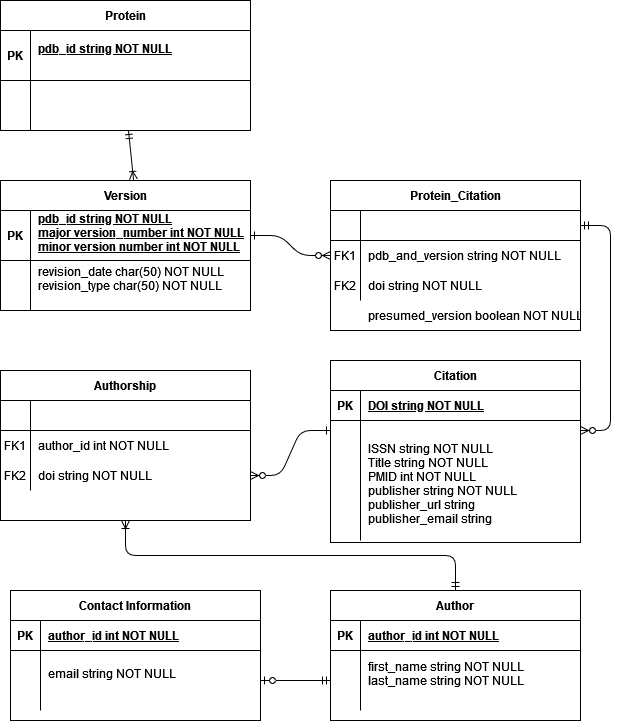

The diagram above was exported from draw.io. Its source (the exported page's mxGraphModel, read from the mxfile embedded in the PNG):
<mxGraphModel dx="752" dy="2205" grid="1" gridSize="10" guides="1" tooltips="1" connect="1" arrows="1" fold="1" page="1" pageScale="1" pageWidth="850" pageHeight="1100" math="0" shadow="0" extFonts="Permanent Marker^https://fonts.googleapis.com/css?family=Permanent+Marker">
  <root>
    <mxCell id="0" />
    <mxCell id="1" parent="0" />
    <mxCell id="C-vyLk0tnHw3VtMMgP7b-1" value="" style="edgeStyle=entityRelationEdgeStyle;endArrow=ERzeroToMany;startArrow=ERone;endFill=1;startFill=0;" parent="1" source="C-vyLk0tnHw3VtMMgP7b-24" target="C-vyLk0tnHw3VtMMgP7b-6" edge="1">
      <mxGeometry width="100" height="100" relative="1" as="geometry">
        <mxPoint x="340" y="720" as="sourcePoint" />
        <mxPoint x="440" y="620" as="targetPoint" />
      </mxGeometry>
    </mxCell>
    <mxCell id="C-vyLk0tnHw3VtMMgP7b-12" value="" style="edgeStyle=entityRelationEdgeStyle;endArrow=ERzeroToMany;startArrow=ERmandOne;endFill=1;startFill=0;" parent="1" source="C-vyLk0tnHw3VtMMgP7b-3" target="C-vyLk0tnHw3VtMMgP7b-17" edge="1">
      <mxGeometry width="100" height="100" relative="1" as="geometry">
        <mxPoint x="400" y="180" as="sourcePoint" />
        <mxPoint x="460" y="205" as="targetPoint" />
      </mxGeometry>
    </mxCell>
    <mxCell id="C-vyLk0tnHw3VtMMgP7b-2" value="Protein_Citation" style="shape=table;startSize=30;container=1;collapsible=1;childLayout=tableLayout;fixedRows=1;rowLines=0;fontStyle=1;align=center;resizeLast=1;" parent="1" vertex="1">
      <mxGeometry x="450" y="120" width="250" height="150" as="geometry" />
    </mxCell>
    <mxCell id="C-vyLk0tnHw3VtMMgP7b-3" value="" style="shape=partialRectangle;collapsible=0;dropTarget=0;pointerEvents=0;fillColor=none;points=[[0,0.5],[1,0.5]];portConstraint=eastwest;top=0;left=0;right=0;bottom=1;" parent="C-vyLk0tnHw3VtMMgP7b-2" vertex="1">
      <mxGeometry y="30" width="250" height="30" as="geometry" />
    </mxCell>
    <mxCell id="C-vyLk0tnHw3VtMMgP7b-4" value="" style="shape=partialRectangle;overflow=hidden;connectable=0;fillColor=none;top=0;left=0;bottom=0;right=0;fontStyle=1;" parent="C-vyLk0tnHw3VtMMgP7b-3" vertex="1">
      <mxGeometry width="30" height="30" as="geometry">
        <mxRectangle width="30" height="30" as="alternateBounds" />
      </mxGeometry>
    </mxCell>
    <mxCell id="C-vyLk0tnHw3VtMMgP7b-5" value="" style="shape=partialRectangle;overflow=hidden;connectable=0;fillColor=none;top=0;left=0;bottom=0;right=0;align=left;spacingLeft=6;fontStyle=5;" parent="C-vyLk0tnHw3VtMMgP7b-3" vertex="1">
      <mxGeometry x="30" width="220" height="30" as="geometry">
        <mxRectangle width="220" height="30" as="alternateBounds" />
      </mxGeometry>
    </mxCell>
    <mxCell id="C-vyLk0tnHw3VtMMgP7b-6" value="" style="shape=partialRectangle;collapsible=0;dropTarget=0;pointerEvents=0;fillColor=none;points=[[0,0.5],[1,0.5]];portConstraint=eastwest;top=0;left=0;right=0;bottom=0;" parent="C-vyLk0tnHw3VtMMgP7b-2" vertex="1">
      <mxGeometry y="60" width="250" height="30" as="geometry" />
    </mxCell>
    <mxCell id="C-vyLk0tnHw3VtMMgP7b-7" value="FK1" style="shape=partialRectangle;overflow=hidden;connectable=0;fillColor=none;top=0;left=0;bottom=0;right=0;" parent="C-vyLk0tnHw3VtMMgP7b-6" vertex="1">
      <mxGeometry width="30" height="30" as="geometry">
        <mxRectangle width="30" height="30" as="alternateBounds" />
      </mxGeometry>
    </mxCell>
    <mxCell id="C-vyLk0tnHw3VtMMgP7b-8" value="pdb_and_version string NOT NULL" style="shape=partialRectangle;overflow=hidden;connectable=0;fillColor=none;top=0;left=0;bottom=0;right=0;align=left;spacingLeft=6;" parent="C-vyLk0tnHw3VtMMgP7b-6" vertex="1">
      <mxGeometry x="30" width="220" height="30" as="geometry">
        <mxRectangle width="220" height="30" as="alternateBounds" />
      </mxGeometry>
    </mxCell>
    <mxCell id="C-vyLk0tnHw3VtMMgP7b-9" value="" style="shape=partialRectangle;collapsible=0;dropTarget=0;pointerEvents=0;fillColor=none;points=[[0,0.5],[1,0.5]];portConstraint=eastwest;top=0;left=0;right=0;bottom=0;" parent="C-vyLk0tnHw3VtMMgP7b-2" vertex="1">
      <mxGeometry y="90" width="250" height="30" as="geometry" />
    </mxCell>
    <mxCell id="C-vyLk0tnHw3VtMMgP7b-10" value="FK2" style="shape=partialRectangle;overflow=hidden;connectable=0;fillColor=none;top=0;left=0;bottom=0;right=0;" parent="C-vyLk0tnHw3VtMMgP7b-9" vertex="1">
      <mxGeometry width="30" height="30" as="geometry">
        <mxRectangle width="30" height="30" as="alternateBounds" />
      </mxGeometry>
    </mxCell>
    <mxCell id="C-vyLk0tnHw3VtMMgP7b-11" value="doi string NOT NULL" style="shape=partialRectangle;overflow=hidden;connectable=0;fillColor=none;top=0;left=0;bottom=0;right=0;align=left;spacingLeft=6;" parent="C-vyLk0tnHw3VtMMgP7b-9" vertex="1">
      <mxGeometry x="30" width="220" height="30" as="geometry">
        <mxRectangle width="220" height="30" as="alternateBounds" />
      </mxGeometry>
    </mxCell>
    <mxCell id="C-vyLk0tnHw3VtMMgP7b-23" value="Version" style="shape=table;startSize=30;container=1;collapsible=1;childLayout=tableLayout;fixedRows=1;rowLines=0;fontStyle=1;align=center;resizeLast=1;" parent="1" vertex="1">
      <mxGeometry x="120" y="120" width="250" height="130" as="geometry" />
    </mxCell>
    <mxCell id="C-vyLk0tnHw3VtMMgP7b-24" value="" style="shape=partialRectangle;collapsible=0;dropTarget=0;pointerEvents=0;fillColor=none;points=[[0,0.5],[1,0.5]];portConstraint=eastwest;top=0;left=0;right=0;bottom=1;" parent="C-vyLk0tnHw3VtMMgP7b-23" vertex="1">
      <mxGeometry y="30" width="250" height="50" as="geometry" />
    </mxCell>
    <mxCell id="C-vyLk0tnHw3VtMMgP7b-25" value="PK" style="shape=partialRectangle;overflow=hidden;connectable=0;fillColor=none;top=0;left=0;bottom=0;right=0;fontStyle=1;" parent="C-vyLk0tnHw3VtMMgP7b-24" vertex="1">
      <mxGeometry width="30" height="50" as="geometry">
        <mxRectangle width="30" height="50" as="alternateBounds" />
      </mxGeometry>
    </mxCell>
    <mxCell id="C-vyLk0tnHw3VtMMgP7b-26" value="pdb_id string NOT NULL&#10;major version_number int NOT NULL&#10;minor version number int NOT NULL&#10; " style="shape=partialRectangle;overflow=hidden;connectable=0;fillColor=none;top=0;left=0;bottom=0;right=0;align=left;spacingLeft=6;fontStyle=5;" parent="C-vyLk0tnHw3VtMMgP7b-24" vertex="1">
      <mxGeometry x="30" width="220" height="50" as="geometry">
        <mxRectangle width="220" height="50" as="alternateBounds" />
      </mxGeometry>
    </mxCell>
    <mxCell id="C-vyLk0tnHw3VtMMgP7b-27" value="" style="shape=partialRectangle;collapsible=0;dropTarget=0;pointerEvents=0;fillColor=none;points=[[0,0.5],[1,0.5]];portConstraint=eastwest;top=0;left=0;right=0;bottom=0;" parent="C-vyLk0tnHw3VtMMgP7b-23" vertex="1">
      <mxGeometry y="80" width="250" height="50" as="geometry" />
    </mxCell>
    <mxCell id="C-vyLk0tnHw3VtMMgP7b-28" value="" style="shape=partialRectangle;overflow=hidden;connectable=0;fillColor=none;top=0;left=0;bottom=0;right=0;" parent="C-vyLk0tnHw3VtMMgP7b-27" vertex="1">
      <mxGeometry width="30" height="50" as="geometry">
        <mxRectangle width="30" height="50" as="alternateBounds" />
      </mxGeometry>
    </mxCell>
    <mxCell id="C-vyLk0tnHw3VtMMgP7b-29" value="revision_date char(50) NOT NULL&#10;revision_type char(50) NOT NULL&#10;" style="shape=partialRectangle;overflow=hidden;connectable=0;fillColor=none;top=0;left=0;bottom=0;right=0;align=left;spacingLeft=6;" parent="C-vyLk0tnHw3VtMMgP7b-27" vertex="1">
      <mxGeometry x="30" width="220" height="50" as="geometry">
        <mxRectangle width="220" height="50" as="alternateBounds" />
      </mxGeometry>
    </mxCell>
    <mxCell id="-R7bKhrKBanuE2HDATJ5-2" value="presumed_version boolean NOT NULL" style="shape=partialRectangle;overflow=hidden;connectable=0;fillColor=none;top=0;left=0;bottom=0;right=0;align=left;spacingLeft=6;" parent="1" vertex="1">
      <mxGeometry x="480" y="240" width="220" height="30" as="geometry">
        <mxRectangle width="220" height="30" as="alternateBounds" />
      </mxGeometry>
    </mxCell>
    <mxCell id="C-vyLk0tnHw3VtMMgP7b-13" value="Citation" style="shape=table;startSize=30;container=1;collapsible=1;childLayout=tableLayout;fixedRows=1;rowLines=0;fontStyle=1;align=center;resizeLast=1;" parent="1" vertex="1">
      <mxGeometry x="450" y="300" width="250" height="182" as="geometry" />
    </mxCell>
    <mxCell id="C-vyLk0tnHw3VtMMgP7b-14" value="" style="shape=partialRectangle;collapsible=0;dropTarget=0;pointerEvents=0;fillColor=none;points=[[0,0.5],[1,0.5]];portConstraint=eastwest;top=0;left=0;right=0;bottom=1;" parent="C-vyLk0tnHw3VtMMgP7b-13" vertex="1">
      <mxGeometry y="30" width="250" height="30" as="geometry" />
    </mxCell>
    <mxCell id="C-vyLk0tnHw3VtMMgP7b-15" value="PK" style="shape=partialRectangle;overflow=hidden;connectable=0;fillColor=none;top=0;left=0;bottom=0;right=0;fontStyle=1;" parent="C-vyLk0tnHw3VtMMgP7b-14" vertex="1">
      <mxGeometry width="30" height="30" as="geometry">
        <mxRectangle width="30" height="30" as="alternateBounds" />
      </mxGeometry>
    </mxCell>
    <mxCell id="C-vyLk0tnHw3VtMMgP7b-16" value="DOI string NOT NULL" style="shape=partialRectangle;overflow=hidden;connectable=0;fillColor=none;top=0;left=0;bottom=0;right=0;align=left;spacingLeft=6;fontStyle=5;" parent="C-vyLk0tnHw3VtMMgP7b-14" vertex="1">
      <mxGeometry x="30" width="220" height="30" as="geometry">
        <mxRectangle width="220" height="30" as="alternateBounds" />
      </mxGeometry>
    </mxCell>
    <mxCell id="C-vyLk0tnHw3VtMMgP7b-17" value="" style="shape=partialRectangle;collapsible=0;dropTarget=0;pointerEvents=0;fillColor=none;points=[[0,0.5],[1,0.5]];portConstraint=eastwest;top=0;left=0;right=0;bottom=0;" parent="C-vyLk0tnHw3VtMMgP7b-13" vertex="1">
      <mxGeometry y="60" width="250" height="20" as="geometry" />
    </mxCell>
    <mxCell id="C-vyLk0tnHw3VtMMgP7b-18" value="" style="shape=partialRectangle;overflow=hidden;connectable=0;fillColor=none;top=0;left=0;bottom=0;right=0;" parent="C-vyLk0tnHw3VtMMgP7b-17" vertex="1">
      <mxGeometry width="30" height="20" as="geometry">
        <mxRectangle width="30" height="20" as="alternateBounds" />
      </mxGeometry>
    </mxCell>
    <mxCell id="C-vyLk0tnHw3VtMMgP7b-19" value="" style="shape=partialRectangle;overflow=hidden;connectable=0;fillColor=none;top=0;left=0;bottom=0;right=0;align=left;spacingLeft=6;" parent="C-vyLk0tnHw3VtMMgP7b-17" vertex="1">
      <mxGeometry x="30" width="220" height="20" as="geometry">
        <mxRectangle width="220" height="20" as="alternateBounds" />
      </mxGeometry>
    </mxCell>
    <mxCell id="C-vyLk0tnHw3VtMMgP7b-20" value="" style="shape=partialRectangle;collapsible=0;dropTarget=0;pointerEvents=0;fillColor=none;points=[[0,0.5],[1,0.5]];portConstraint=eastwest;top=0;left=0;right=0;bottom=0;" parent="C-vyLk0tnHw3VtMMgP7b-13" vertex="1">
      <mxGeometry y="80" width="250" height="100" as="geometry" />
    </mxCell>
    <mxCell id="C-vyLk0tnHw3VtMMgP7b-21" value="" style="shape=partialRectangle;overflow=hidden;connectable=0;fillColor=none;top=0;left=0;bottom=0;right=0;" parent="C-vyLk0tnHw3VtMMgP7b-20" vertex="1">
      <mxGeometry width="30" height="100" as="geometry">
        <mxRectangle width="30" height="100" as="alternateBounds" />
      </mxGeometry>
    </mxCell>
    <mxCell id="C-vyLk0tnHw3VtMMgP7b-22" value="ISSN string NOT NULL&#10;Title string NOT NULL&#10;PMID int NOT NULL&#10;publisher string NOT NULL&#10;publisher_url string &#10;publisher_email string&#10;&#10;&#10;&#10;" style="shape=partialRectangle;overflow=hidden;connectable=0;fillColor=none;top=0;left=0;bottom=0;right=0;align=left;spacingLeft=6;" parent="C-vyLk0tnHw3VtMMgP7b-20" vertex="1">
      <mxGeometry x="30" width="220" height="100" as="geometry">
        <mxRectangle width="220" height="100" as="alternateBounds" />
      </mxGeometry>
    </mxCell>
    <mxCell id="-R7bKhrKBanuE2HDATJ5-3" value="Authorship" style="shape=table;startSize=30;container=1;collapsible=1;childLayout=tableLayout;fixedRows=1;rowLines=0;fontStyle=1;align=center;resizeLast=1;" parent="1" vertex="1">
      <mxGeometry x="120" y="310" width="250" height="150" as="geometry" />
    </mxCell>
    <mxCell id="-R7bKhrKBanuE2HDATJ5-4" value="" style="shape=partialRectangle;collapsible=0;dropTarget=0;pointerEvents=0;fillColor=none;points=[[0,0.5],[1,0.5]];portConstraint=eastwest;top=0;left=0;right=0;bottom=1;" parent="-R7bKhrKBanuE2HDATJ5-3" vertex="1">
      <mxGeometry y="30" width="250" height="30" as="geometry" />
    </mxCell>
    <mxCell id="-R7bKhrKBanuE2HDATJ5-5" value="" style="shape=partialRectangle;overflow=hidden;connectable=0;fillColor=none;top=0;left=0;bottom=0;right=0;fontStyle=1;" parent="-R7bKhrKBanuE2HDATJ5-4" vertex="1">
      <mxGeometry width="30" height="30" as="geometry">
        <mxRectangle width="30" height="30" as="alternateBounds" />
      </mxGeometry>
    </mxCell>
    <mxCell id="-R7bKhrKBanuE2HDATJ5-6" value="" style="shape=partialRectangle;overflow=hidden;connectable=0;fillColor=none;top=0;left=0;bottom=0;right=0;align=left;spacingLeft=6;fontStyle=5;" parent="-R7bKhrKBanuE2HDATJ5-4" vertex="1">
      <mxGeometry x="30" width="220" height="30" as="geometry">
        <mxRectangle width="220" height="30" as="alternateBounds" />
      </mxGeometry>
    </mxCell>
    <mxCell id="-R7bKhrKBanuE2HDATJ5-7" value="" style="shape=partialRectangle;collapsible=0;dropTarget=0;pointerEvents=0;fillColor=none;points=[[0,0.5],[1,0.5]];portConstraint=eastwest;top=0;left=0;right=0;bottom=0;" parent="-R7bKhrKBanuE2HDATJ5-3" vertex="1">
      <mxGeometry y="60" width="250" height="30" as="geometry" />
    </mxCell>
    <mxCell id="-R7bKhrKBanuE2HDATJ5-8" value="FK1" style="shape=partialRectangle;overflow=hidden;connectable=0;fillColor=none;top=0;left=0;bottom=0;right=0;" parent="-R7bKhrKBanuE2HDATJ5-7" vertex="1">
      <mxGeometry width="30" height="30" as="geometry">
        <mxRectangle width="30" height="30" as="alternateBounds" />
      </mxGeometry>
    </mxCell>
    <mxCell id="-R7bKhrKBanuE2HDATJ5-9" value="author_id int NOT NULL" style="shape=partialRectangle;overflow=hidden;connectable=0;fillColor=none;top=0;left=0;bottom=0;right=0;align=left;spacingLeft=6;" parent="-R7bKhrKBanuE2HDATJ5-7" vertex="1">
      <mxGeometry x="30" width="220" height="30" as="geometry">
        <mxRectangle width="220" height="30" as="alternateBounds" />
      </mxGeometry>
    </mxCell>
    <mxCell id="-R7bKhrKBanuE2HDATJ5-10" value="" style="shape=partialRectangle;collapsible=0;dropTarget=0;pointerEvents=0;fillColor=none;points=[[0,0.5],[1,0.5]];portConstraint=eastwest;top=0;left=0;right=0;bottom=0;" parent="-R7bKhrKBanuE2HDATJ5-3" vertex="1">
      <mxGeometry y="90" width="250" height="30" as="geometry" />
    </mxCell>
    <mxCell id="-R7bKhrKBanuE2HDATJ5-11" value="FK2" style="shape=partialRectangle;overflow=hidden;connectable=0;fillColor=none;top=0;left=0;bottom=0;right=0;" parent="-R7bKhrKBanuE2HDATJ5-10" vertex="1">
      <mxGeometry width="30" height="30" as="geometry">
        <mxRectangle width="30" height="30" as="alternateBounds" />
      </mxGeometry>
    </mxCell>
    <mxCell id="-R7bKhrKBanuE2HDATJ5-12" value="doi string NOT NULL" style="shape=partialRectangle;overflow=hidden;connectable=0;fillColor=none;top=0;left=0;bottom=0;right=0;align=left;spacingLeft=6;" parent="-R7bKhrKBanuE2HDATJ5-10" vertex="1">
      <mxGeometry x="30" width="220" height="30" as="geometry">
        <mxRectangle width="220" height="30" as="alternateBounds" />
      </mxGeometry>
    </mxCell>
    <mxCell id="-R7bKhrKBanuE2HDATJ5-23" value="Author" style="shape=table;startSize=30;container=1;collapsible=1;childLayout=tableLayout;fixedRows=1;rowLines=0;fontStyle=1;align=center;resizeLast=1;" parent="1" vertex="1">
      <mxGeometry x="450" y="530" width="250" height="130" as="geometry" />
    </mxCell>
    <mxCell id="-R7bKhrKBanuE2HDATJ5-24" value="" style="shape=partialRectangle;collapsible=0;dropTarget=0;pointerEvents=0;fillColor=none;points=[[0,0.5],[1,0.5]];portConstraint=eastwest;top=0;left=0;right=0;bottom=1;" parent="-R7bKhrKBanuE2HDATJ5-23" vertex="1">
      <mxGeometry y="30" width="250" height="30" as="geometry" />
    </mxCell>
    <mxCell id="-R7bKhrKBanuE2HDATJ5-25" value="PK" style="shape=partialRectangle;overflow=hidden;connectable=0;fillColor=none;top=0;left=0;bottom=0;right=0;fontStyle=1;" parent="-R7bKhrKBanuE2HDATJ5-24" vertex="1">
      <mxGeometry width="30" height="30" as="geometry">
        <mxRectangle width="30" height="30" as="alternateBounds" />
      </mxGeometry>
    </mxCell>
    <mxCell id="-R7bKhrKBanuE2HDATJ5-26" value="author_id int NOT NULL" style="shape=partialRectangle;overflow=hidden;connectable=0;fillColor=none;top=0;left=0;bottom=0;right=0;align=left;spacingLeft=6;fontStyle=5;" parent="-R7bKhrKBanuE2HDATJ5-24" vertex="1">
      <mxGeometry x="30" width="220" height="30" as="geometry">
        <mxRectangle width="220" height="30" as="alternateBounds" />
      </mxGeometry>
    </mxCell>
    <mxCell id="-R7bKhrKBanuE2HDATJ5-27" value="" style="shape=partialRectangle;collapsible=0;dropTarget=0;pointerEvents=0;fillColor=none;points=[[0,0.5],[1,0.5]];portConstraint=eastwest;top=0;left=0;right=0;bottom=0;" parent="-R7bKhrKBanuE2HDATJ5-23" vertex="1">
      <mxGeometry y="60" width="250" height="60" as="geometry" />
    </mxCell>
    <mxCell id="-R7bKhrKBanuE2HDATJ5-28" value="" style="shape=partialRectangle;overflow=hidden;connectable=0;fillColor=none;top=0;left=0;bottom=0;right=0;" parent="-R7bKhrKBanuE2HDATJ5-27" vertex="1">
      <mxGeometry width="30" height="60" as="geometry">
        <mxRectangle width="30" height="60" as="alternateBounds" />
      </mxGeometry>
    </mxCell>
    <mxCell id="-R7bKhrKBanuE2HDATJ5-29" value="first_name string NOT NULL&#10;last_name string NOT NULL&#10;" style="shape=partialRectangle;overflow=hidden;connectable=0;fillColor=none;top=0;left=0;bottom=0;right=0;align=left;spacingLeft=6;" parent="-R7bKhrKBanuE2HDATJ5-27" vertex="1">
      <mxGeometry x="30" width="220" height="60" as="geometry">
        <mxRectangle width="220" height="60" as="alternateBounds" />
      </mxGeometry>
    </mxCell>
    <mxCell id="-R7bKhrKBanuE2HDATJ5-36" value="" style="edgeStyle=entityRelationEdgeStyle;endArrow=ERzeroToMany;startArrow=ERone;endFill=1;startFill=0;exitX=0;exitY=0.5;exitDx=0;exitDy=0;entryX=1;entryY=0.5;entryDx=0;entryDy=0;" parent="1" source="C-vyLk0tnHw3VtMMgP7b-17" target="-R7bKhrKBanuE2HDATJ5-10" edge="1">
      <mxGeometry width="100" height="100" relative="1" as="geometry">
        <mxPoint x="380" y="185" as="sourcePoint" />
        <mxPoint x="460" y="205" as="targetPoint" />
      </mxGeometry>
    </mxCell>
    <mxCell id="tfPCrDOgEW5yEDJFD-Xc-1" value="Protein" style="shape=table;startSize=30;container=1;collapsible=1;childLayout=tableLayout;fixedRows=1;rowLines=0;fontStyle=1;align=center;resizeLast=1;" vertex="1" parent="1">
      <mxGeometry x="120" y="-60" width="250" height="130" as="geometry" />
    </mxCell>
    <mxCell id="tfPCrDOgEW5yEDJFD-Xc-2" value="" style="shape=partialRectangle;collapsible=0;dropTarget=0;pointerEvents=0;fillColor=none;points=[[0,0.5],[1,0.5]];portConstraint=eastwest;top=0;left=0;right=0;bottom=1;" vertex="1" parent="tfPCrDOgEW5yEDJFD-Xc-1">
      <mxGeometry y="30" width="250" height="50" as="geometry" />
    </mxCell>
    <mxCell id="tfPCrDOgEW5yEDJFD-Xc-3" value="PK" style="shape=partialRectangle;overflow=hidden;connectable=0;fillColor=none;top=0;left=0;bottom=0;right=0;fontStyle=1;" vertex="1" parent="tfPCrDOgEW5yEDJFD-Xc-2">
      <mxGeometry width="30" height="50" as="geometry">
        <mxRectangle width="30" height="50" as="alternateBounds" />
      </mxGeometry>
    </mxCell>
    <mxCell id="tfPCrDOgEW5yEDJFD-Xc-4" value="pdb_id string NOT NULL&#10; " style="shape=partialRectangle;overflow=hidden;connectable=0;fillColor=none;top=0;left=0;bottom=0;right=0;align=left;spacingLeft=6;fontStyle=5;" vertex="1" parent="tfPCrDOgEW5yEDJFD-Xc-2">
      <mxGeometry x="30" width="220" height="50" as="geometry">
        <mxRectangle width="220" height="50" as="alternateBounds" />
      </mxGeometry>
    </mxCell>
    <mxCell id="tfPCrDOgEW5yEDJFD-Xc-5" value="" style="shape=partialRectangle;collapsible=0;dropTarget=0;pointerEvents=0;fillColor=none;points=[[0,0.5],[1,0.5]];portConstraint=eastwest;top=0;left=0;right=0;bottom=0;" vertex="1" parent="tfPCrDOgEW5yEDJFD-Xc-1">
      <mxGeometry y="80" width="250" height="50" as="geometry" />
    </mxCell>
    <mxCell id="tfPCrDOgEW5yEDJFD-Xc-6" value="" style="shape=partialRectangle;overflow=hidden;connectable=0;fillColor=none;top=0;left=0;bottom=0;right=0;" vertex="1" parent="tfPCrDOgEW5yEDJFD-Xc-5">
      <mxGeometry width="30" height="50" as="geometry">
        <mxRectangle width="30" height="50" as="alternateBounds" />
      </mxGeometry>
    </mxCell>
    <mxCell id="tfPCrDOgEW5yEDJFD-Xc-7" value="" style="shape=partialRectangle;overflow=hidden;connectable=0;fillColor=none;top=0;left=0;bottom=0;right=0;align=left;spacingLeft=6;" vertex="1" parent="tfPCrDOgEW5yEDJFD-Xc-5">
      <mxGeometry x="30" width="220" height="50" as="geometry">
        <mxRectangle width="220" height="50" as="alternateBounds" />
      </mxGeometry>
    </mxCell>
    <mxCell id="tfPCrDOgEW5yEDJFD-Xc-9" value="" style="endArrow=ERmandOne;html=1;rounded=0;entryX=0.512;entryY=1;entryDx=0;entryDy=0;entryPerimeter=0;exitX=0.532;exitY=-0.008;exitDx=0;exitDy=0;curved=1;startArrow=ERoneToMany;startFill=0;endFill=0;exitPerimeter=0;" edge="1" parent="1" source="C-vyLk0tnHw3VtMMgP7b-23" target="tfPCrDOgEW5yEDJFD-Xc-5">
      <mxGeometry width="50" height="50" relative="1" as="geometry">
        <mxPoint x="470" y="70" as="sourcePoint" />
        <mxPoint x="520" y="20" as="targetPoint" />
      </mxGeometry>
    </mxCell>
    <mxCell id="tfPCrDOgEW5yEDJFD-Xc-10" value="Contact Information" style="shape=table;startSize=30;container=1;collapsible=1;childLayout=tableLayout;fixedRows=1;rowLines=0;fontStyle=1;align=center;resizeLast=1;" vertex="1" parent="1">
      <mxGeometry x="130" y="530" width="250" height="130" as="geometry" />
    </mxCell>
    <mxCell id="tfPCrDOgEW5yEDJFD-Xc-11" value="" style="shape=partialRectangle;collapsible=0;dropTarget=0;pointerEvents=0;fillColor=none;points=[[0,0.5],[1,0.5]];portConstraint=eastwest;top=0;left=0;right=0;bottom=1;" vertex="1" parent="tfPCrDOgEW5yEDJFD-Xc-10">
      <mxGeometry y="30" width="250" height="30" as="geometry" />
    </mxCell>
    <mxCell id="tfPCrDOgEW5yEDJFD-Xc-12" value="PK" style="shape=partialRectangle;overflow=hidden;connectable=0;fillColor=none;top=0;left=0;bottom=0;right=0;fontStyle=1;" vertex="1" parent="tfPCrDOgEW5yEDJFD-Xc-11">
      <mxGeometry width="30" height="30" as="geometry">
        <mxRectangle width="30" height="30" as="alternateBounds" />
      </mxGeometry>
    </mxCell>
    <mxCell id="tfPCrDOgEW5yEDJFD-Xc-13" value="author_id int NOT NULL" style="shape=partialRectangle;overflow=hidden;connectable=0;fillColor=none;top=0;left=0;bottom=0;right=0;align=left;spacingLeft=6;fontStyle=5;" vertex="1" parent="tfPCrDOgEW5yEDJFD-Xc-11">
      <mxGeometry x="30" width="220" height="30" as="geometry">
        <mxRectangle width="220" height="30" as="alternateBounds" />
      </mxGeometry>
    </mxCell>
    <mxCell id="tfPCrDOgEW5yEDJFD-Xc-14" value="" style="shape=partialRectangle;collapsible=0;dropTarget=0;pointerEvents=0;fillColor=none;points=[[0,0.5],[1,0.5]];portConstraint=eastwest;top=0;left=0;right=0;bottom=0;" vertex="1" parent="tfPCrDOgEW5yEDJFD-Xc-10">
      <mxGeometry y="60" width="250" height="60" as="geometry" />
    </mxCell>
    <mxCell id="tfPCrDOgEW5yEDJFD-Xc-15" value="" style="shape=partialRectangle;overflow=hidden;connectable=0;fillColor=none;top=0;left=0;bottom=0;right=0;" vertex="1" parent="tfPCrDOgEW5yEDJFD-Xc-14">
      <mxGeometry width="30" height="60" as="geometry">
        <mxRectangle width="30" height="60" as="alternateBounds" />
      </mxGeometry>
    </mxCell>
    <mxCell id="tfPCrDOgEW5yEDJFD-Xc-16" value="email string NOT NULL&#10;" style="shape=partialRectangle;overflow=hidden;connectable=0;fillColor=none;top=0;left=0;bottom=0;right=0;align=left;spacingLeft=6;" vertex="1" parent="tfPCrDOgEW5yEDJFD-Xc-14">
      <mxGeometry x="30" width="220" height="60" as="geometry">
        <mxRectangle width="220" height="60" as="alternateBounds" />
      </mxGeometry>
    </mxCell>
    <mxCell id="tfPCrDOgEW5yEDJFD-Xc-17" value="" style="endArrow=ERzeroToOne;html=1;rounded=0;exitX=0;exitY=0.5;exitDx=0;exitDy=0;startArrow=ERmandOne;startFill=0;endFill=0;" edge="1" parent="1" source="-R7bKhrKBanuE2HDATJ5-27" target="tfPCrDOgEW5yEDJFD-Xc-14">
      <mxGeometry width="50" height="50" relative="1" as="geometry">
        <mxPoint x="380" y="840" as="sourcePoint" />
        <mxPoint x="430" y="790" as="targetPoint" />
      </mxGeometry>
    </mxCell>
    <mxCell id="tfPCrDOgEW5yEDJFD-Xc-18" value="" style="endArrow=ERoneToMany;html=1;rounded=1;entryX=0.5;entryY=1;entryDx=0;entryDy=0;exitX=0.5;exitY=0;exitDx=0;exitDy=0;edgeStyle=orthogonalEdgeStyle;endFill=0;startArrow=ERmandOne;startFill=0;" edge="1" parent="1" source="-R7bKhrKBanuE2HDATJ5-23" target="-R7bKhrKBanuE2HDATJ5-3">
      <mxGeometry width="50" height="50" relative="1" as="geometry">
        <mxPoint x="170" y="540" as="sourcePoint" />
        <mxPoint x="220" y="490" as="targetPoint" />
      </mxGeometry>
    </mxCell>
  </root>
</mxGraphModel>